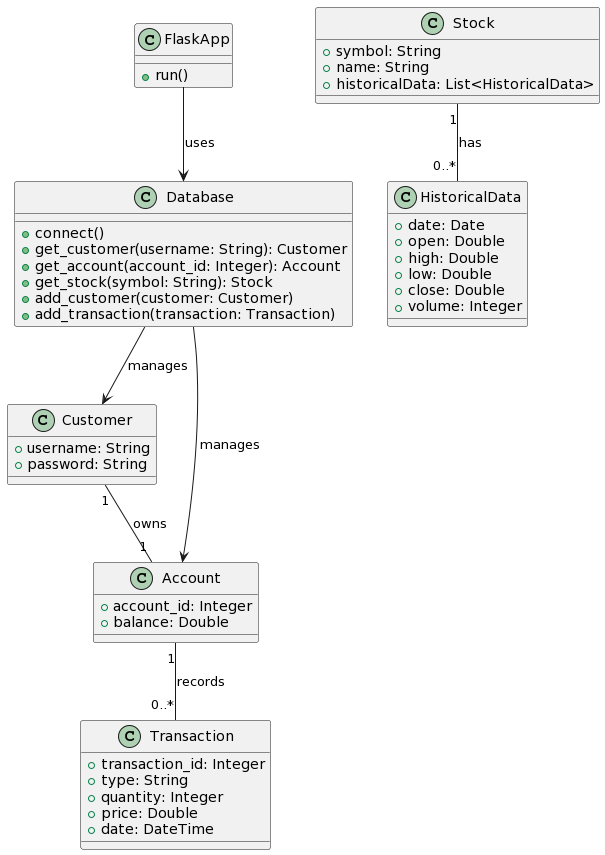

The diagram above was rendered by PlantUML. Its source (embedded in the PNG):
@startuml
class Customer {
    +username: String
    +password: String
}

class Account {
    +account_id: Integer
    +balance: Double
}

class Stock {
    +symbol: String
    +name: String
    +historicalData: List<HistoricalData>
}

class HistoricalData {
    +date: Date
    +open: Double
    +high: Double
    +low: Double
    +close: Double
    +volume: Integer
}

class Transaction {
    +transaction_id: Integer
    +type: String
    +quantity: Integer
    +price: Double
    +date: DateTime
}

class FlaskApp {
    +run()
}

class Database {
    +connect()
    +get_customer(username: String): Customer
    +get_account(account_id: Integer): Account
    +get_stock(symbol: String): Stock
    +add_customer(customer: Customer)
    +add_transaction(transaction: Transaction)
}

FlaskApp --> Database : uses
Database --> Customer : manages
Database --> Account : manages
Customer "1" -- "1" Account : owns
Account "1" -- "0..*" Transaction : records
Stock "1" -- "0..*" HistoricalData : has
@enduml